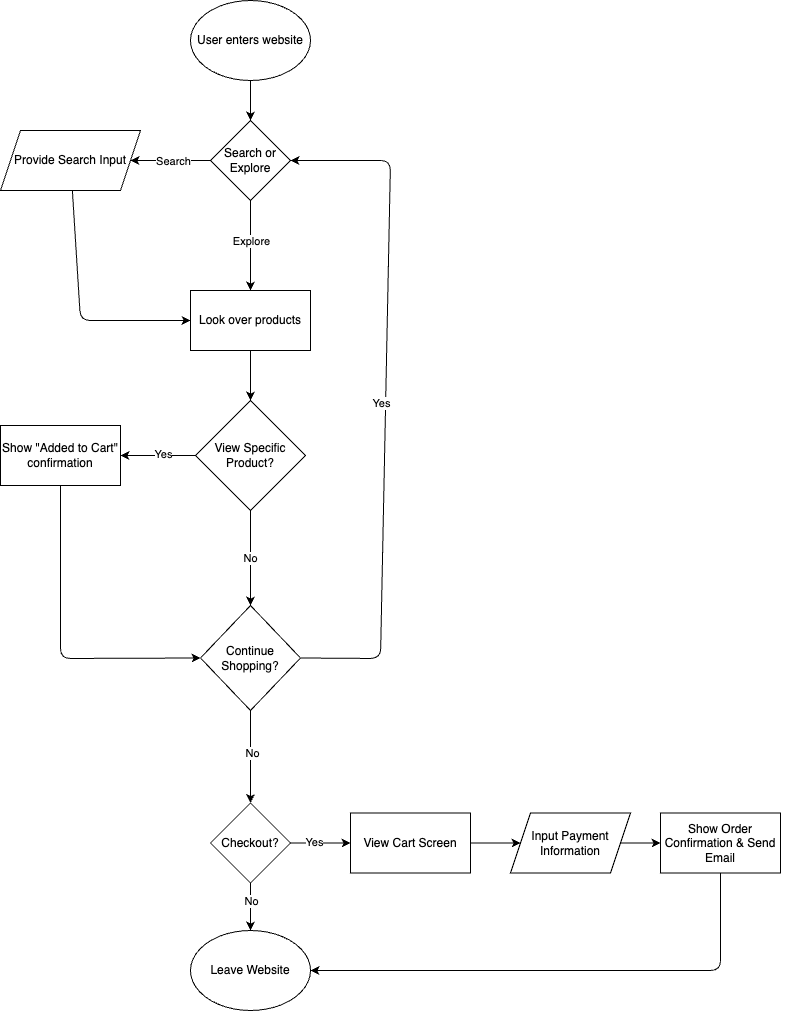

The diagram above was exported from draw.io. Its source (the exported page's mxGraphModel, read from the mxfile embedded in the PNG):
<mxGraphModel dx="1718" dy="1050" grid="1" gridSize="10" guides="1" tooltips="1" connect="1" arrows="1" fold="1" page="1" pageScale="1" pageWidth="850" pageHeight="1100" math="0" shadow="0">
  <root>
    <mxCell id="0" />
    <mxCell id="1" parent="0" />
    <mxCell id="4" value="" style="edgeStyle=none;html=1;" edge="1" parent="1" source="2" target="3">
      <mxGeometry relative="1" as="geometry" />
    </mxCell>
    <mxCell id="2" value="User enters website" style="ellipse;whiteSpace=wrap;html=1;" vertex="1" parent="1">
      <mxGeometry x="90" y="70" width="120" height="80" as="geometry" />
    </mxCell>
    <mxCell id="9" style="edgeStyle=none;html=1;entryX=1;entryY=0.5;entryDx=0;entryDy=0;" edge="1" parent="1" source="3" target="8">
      <mxGeometry relative="1" as="geometry" />
    </mxCell>
    <mxCell id="10" value="Search" style="edgeLabel;html=1;align=center;verticalAlign=middle;resizable=0;points=[];" vertex="1" connectable="0" parent="9">
      <mxGeometry x="-0.0571" relative="1" as="geometry">
        <mxPoint as="offset" />
      </mxGeometry>
    </mxCell>
    <mxCell id="13" value="" style="edgeStyle=none;html=1;" edge="1" parent="1" source="3" target="12">
      <mxGeometry relative="1" as="geometry" />
    </mxCell>
    <mxCell id="14" value="Explore" style="edgeLabel;html=1;align=center;verticalAlign=middle;resizable=0;points=[];" vertex="1" connectable="0" parent="13">
      <mxGeometry x="-0.3778" y="3" relative="1" as="geometry">
        <mxPoint x="-3" y="12" as="offset" />
      </mxGeometry>
    </mxCell>
    <mxCell id="3" value="Search or Explore" style="rhombus;whiteSpace=wrap;html=1;" vertex="1" parent="1">
      <mxGeometry x="110" y="190" width="80" height="80" as="geometry" />
    </mxCell>
    <mxCell id="15" style="edgeStyle=none;html=1;entryX=0;entryY=0.5;entryDx=0;entryDy=0;" edge="1" parent="1" source="8" target="12">
      <mxGeometry relative="1" as="geometry">
        <Array as="points">
          <mxPoint x="-20" y="390" />
        </Array>
      </mxGeometry>
    </mxCell>
    <mxCell id="8" value="Provide Search Input" style="shape=parallelogram;perimeter=parallelogramPerimeter;whiteSpace=wrap;html=1;fixedSize=1;" vertex="1" parent="1">
      <mxGeometry x="-100" y="200" width="140" height="60" as="geometry" />
    </mxCell>
    <mxCell id="17" value="" style="edgeStyle=none;html=1;" edge="1" parent="1" source="12" target="16">
      <mxGeometry relative="1" as="geometry" />
    </mxCell>
    <mxCell id="12" value="Look over products" style="whiteSpace=wrap;html=1;" vertex="1" parent="1">
      <mxGeometry x="90" y="360" width="120" height="60" as="geometry" />
    </mxCell>
    <mxCell id="19" value="No" style="edgeStyle=none;html=1;" edge="1" parent="1" source="16" target="18">
      <mxGeometry relative="1" as="geometry" />
    </mxCell>
    <mxCell id="21" value="" style="edgeStyle=none;html=1;" edge="1" parent="1" source="16" target="20">
      <mxGeometry relative="1" as="geometry" />
    </mxCell>
    <mxCell id="22" value="Yes" style="edgeLabel;html=1;align=center;verticalAlign=middle;resizable=0;points=[];" vertex="1" connectable="0" parent="21">
      <mxGeometry x="-0.127" y="-2" relative="1" as="geometry">
        <mxPoint as="offset" />
      </mxGeometry>
    </mxCell>
    <mxCell id="16" value="View Specific Product?" style="rhombus;whiteSpace=wrap;html=1;" vertex="1" parent="1">
      <mxGeometry x="95" y="470" width="110" height="110" as="geometry" />
    </mxCell>
    <mxCell id="24" style="edgeStyle=none;html=1;entryX=1;entryY=0.5;entryDx=0;entryDy=0;exitX=1;exitY=0.5;exitDx=0;exitDy=0;" edge="1" parent="1" source="18" target="3">
      <mxGeometry relative="1" as="geometry">
        <mxPoint x="310" y="510" as="targetPoint" />
        <Array as="points">
          <mxPoint x="280" y="728" />
          <mxPoint x="290" y="230" />
        </Array>
      </mxGeometry>
    </mxCell>
    <mxCell id="25" value="Yes" style="edgeLabel;html=1;align=center;verticalAlign=middle;resizable=0;points=[];" vertex="1" connectable="0" parent="24">
      <mxGeometry x="0.016" y="-5" relative="1" as="geometry">
        <mxPoint x="-10" y="9" as="offset" />
      </mxGeometry>
    </mxCell>
    <mxCell id="27" value="" style="edgeStyle=none;html=1;" edge="1" parent="1" source="18" target="26">
      <mxGeometry relative="1" as="geometry" />
    </mxCell>
    <mxCell id="28" value="No" style="edgeLabel;html=1;align=center;verticalAlign=middle;resizable=0;points=[];" vertex="1" connectable="0" parent="27">
      <mxGeometry x="-0.0976" y="1" relative="1" as="geometry">
        <mxPoint as="offset" />
      </mxGeometry>
    </mxCell>
    <mxCell id="18" value="Continue Shopping?" style="rhombus;whiteSpace=wrap;html=1;" vertex="1" parent="1">
      <mxGeometry x="100" y="675" width="100" height="105" as="geometry" />
    </mxCell>
    <mxCell id="23" style="edgeStyle=none;html=1;entryX=0;entryY=0.5;entryDx=0;entryDy=0;" edge="1" parent="1" source="20" target="18">
      <mxGeometry relative="1" as="geometry">
        <Array as="points">
          <mxPoint x="-40" y="728" />
        </Array>
      </mxGeometry>
    </mxCell>
    <mxCell id="20" value="Show &quot;Added to Cart&quot; confirmation" style="whiteSpace=wrap;html=1;" vertex="1" parent="1">
      <mxGeometry x="-100" y="495" width="120" height="60" as="geometry" />
    </mxCell>
    <mxCell id="30" value="" style="edgeStyle=none;html=1;" edge="1" parent="1" source="26" target="29">
      <mxGeometry relative="1" as="geometry" />
    </mxCell>
    <mxCell id="35" value="Yes" style="edgeLabel;html=1;align=center;verticalAlign=middle;resizable=0;points=[];" vertex="1" connectable="0" parent="30">
      <mxGeometry x="-0.2111" y="1" relative="1" as="geometry">
        <mxPoint as="offset" />
      </mxGeometry>
    </mxCell>
    <mxCell id="37" style="edgeStyle=none;html=1;entryX=0.5;entryY=0;entryDx=0;entryDy=0;" edge="1" parent="1" source="26" target="36">
      <mxGeometry relative="1" as="geometry" />
    </mxCell>
    <mxCell id="38" value="No" style="edgeLabel;html=1;align=center;verticalAlign=middle;resizable=0;points=[];" vertex="1" connectable="0" parent="37">
      <mxGeometry x="0.0877" y="-1" relative="1" as="geometry">
        <mxPoint x="1" y="-7" as="offset" />
      </mxGeometry>
    </mxCell>
    <mxCell id="26" value="Checkout?" style="rhombus;whiteSpace=wrap;html=1;" vertex="1" parent="1">
      <mxGeometry x="110" y="872.5" width="80" height="80" as="geometry" />
    </mxCell>
    <mxCell id="32" style="edgeStyle=none;html=1;" edge="1" parent="1" source="29" target="31">
      <mxGeometry relative="1" as="geometry" />
    </mxCell>
    <mxCell id="29" value="View Cart Screen" style="whiteSpace=wrap;html=1;" vertex="1" parent="1">
      <mxGeometry x="250" y="882.5" width="120" height="60" as="geometry" />
    </mxCell>
    <mxCell id="34" value="" style="edgeStyle=none;html=1;" edge="1" parent="1" source="33">
      <mxGeometry relative="1" as="geometry">
        <mxPoint x="640" y="912.5" as="targetPoint" />
      </mxGeometry>
    </mxCell>
    <mxCell id="31" value="Input Payment Information" style="shape=parallelogram;perimeter=parallelogramPerimeter;whiteSpace=wrap;html=1;fixedSize=1;" vertex="1" parent="1">
      <mxGeometry x="410" y="882.5" width="120" height="60" as="geometry" />
    </mxCell>
    <mxCell id="39" style="edgeStyle=none;html=1;entryX=1;entryY=0.5;entryDx=0;entryDy=0;" edge="1" parent="1" source="33" target="36">
      <mxGeometry relative="1" as="geometry">
        <Array as="points">
          <mxPoint x="620" y="1040" />
        </Array>
      </mxGeometry>
    </mxCell>
    <mxCell id="36" value="Leave Website" style="ellipse;whiteSpace=wrap;html=1;" vertex="1" parent="1">
      <mxGeometry x="90" y="1000" width="120" height="80" as="geometry" />
    </mxCell>
    <mxCell id="40" value="" style="edgeStyle=none;html=1;" edge="1" parent="1" source="31" target="33">
      <mxGeometry relative="1" as="geometry">
        <mxPoint x="520" y="913" as="sourcePoint" />
        <mxPoint x="640" y="912.5" as="targetPoint" />
      </mxGeometry>
    </mxCell>
    <mxCell id="33" value="Show Order Confirmation &amp;amp; Send Email" style="whiteSpace=wrap;html=1;" vertex="1" parent="1">
      <mxGeometry x="560" y="882.5" width="120" height="60" as="geometry" />
    </mxCell>
  </root>
</mxGraphModel>